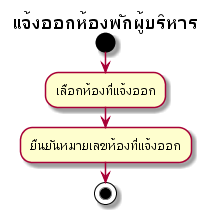

The diagram above was rendered by PlantUML. Its source (embedded in the PNG):
@startuml
title : แจ้งออกห้องพักผู้บริหาร
start
:เลือกห้องที่แจ้งออก;
:ยืนยันหมายเลขห้องที่แจ้งออก;
stop
@enduml